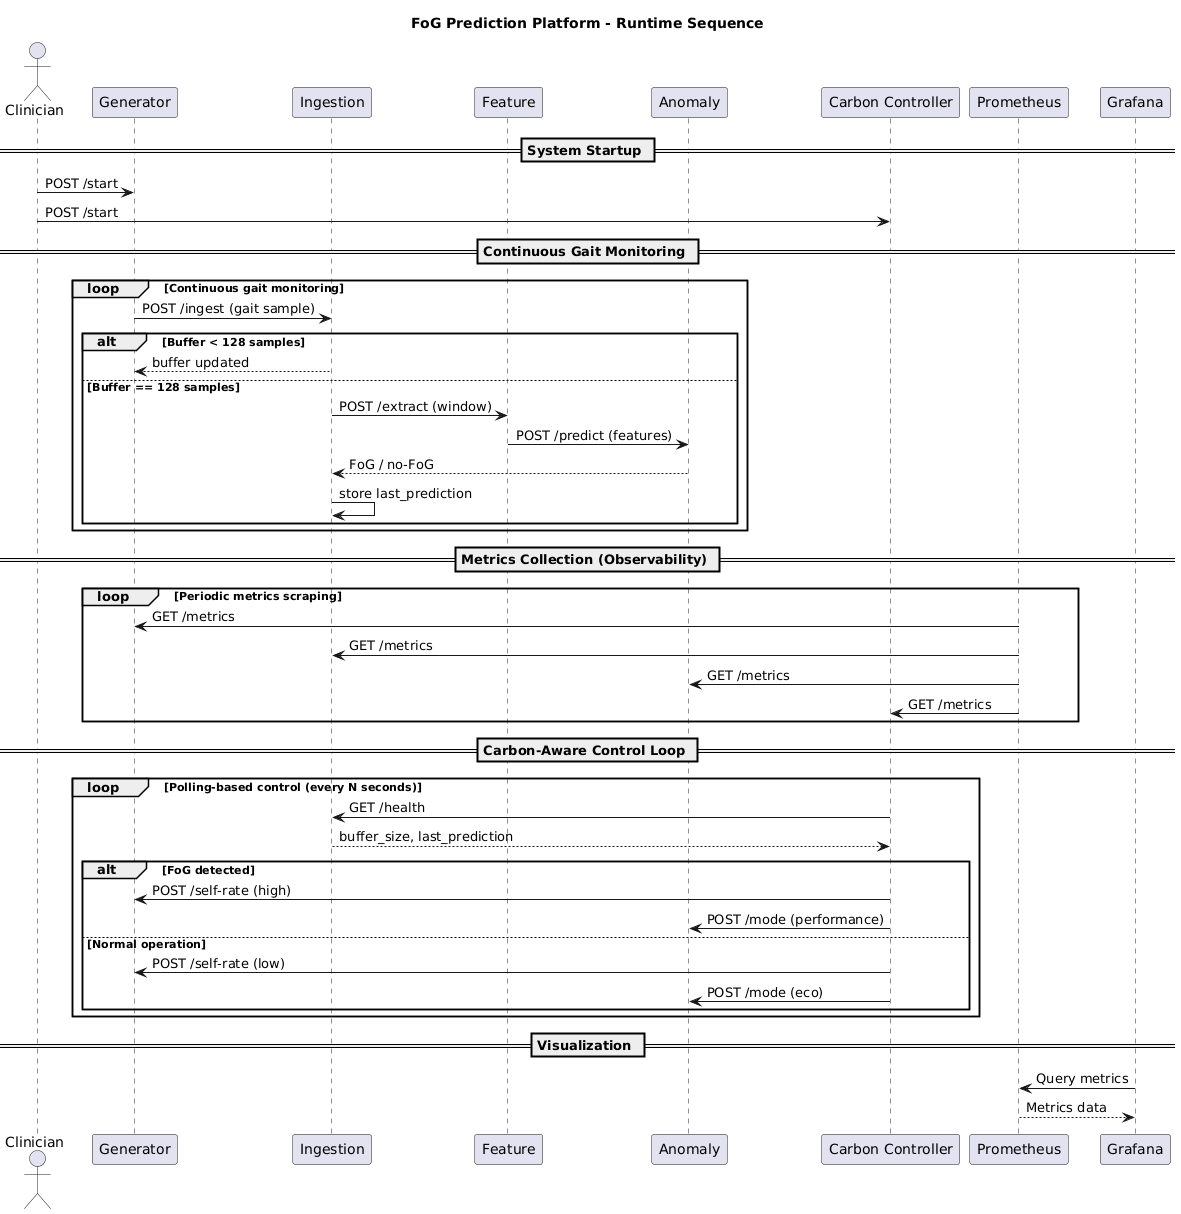

The diagram above was rendered by PlantUML. Its source (embedded in the PNG):
@startuml
title FoG Prediction Platform - Runtime Sequence

actor Clinician

participant Generator
participant Ingestion
participant Feature
participant Anomaly
participant "Carbon Controller" as Carbon
participant Prometheus
participant Grafana

== System Startup ==

Clinician -> Generator: POST /start
Clinician -> Carbon: POST /start

== Continuous Gait Monitoring ==

loop Continuous gait monitoring
    Generator -> Ingestion: POST /ingest (gait sample)
    
    alt Buffer < 128 samples
        Ingestion --> Generator: buffer updated
    else Buffer == 128 samples
        Ingestion -> Feature: POST /extract (window)
        Feature -> Anomaly: POST /predict (features)
        Anomaly --> Ingestion: FoG / no-FoG
        Ingestion -> Ingestion: store last_prediction
    end
end

== Metrics Collection (Observability) ==

loop Periodic metrics scraping
    Prometheus -> Generator: GET /metrics
    Prometheus -> Ingestion: GET /metrics
    Prometheus -> Anomaly: GET /metrics
    Prometheus -> Carbon: GET /metrics
end

== Carbon-Aware Control Loop ==

loop Polling-based control (every N seconds)
    Carbon -> Ingestion: GET /health
    Ingestion --> Carbon: buffer_size, last_prediction
    
    alt FoG detected
        Carbon -> Generator: POST /self-rate (high)
        Carbon -> Anomaly: POST /mode (performance)
    else Normal operation
        Carbon -> Generator: POST /self-rate (low)
        Carbon -> Anomaly: POST /mode (eco)
    end
end

== Visualization ==

Grafana -> Prometheus: Query metrics
Prometheus --> Grafana: Metrics data
@enduml